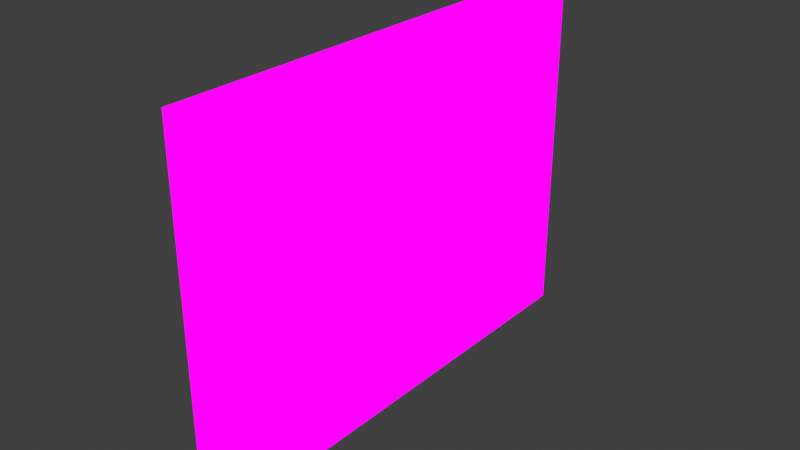 # Source: wallMisc02.blend  (saved by Blender 2.82.7; exported with 4.5.12 LTS)
import bpy
from mathutils import Matrix  # noqa: F401  (used for matrix-valued properties, if any)

bpy.ops.wm.read_factory_settings(use_empty=True)
scene = bpy.context.scene
scene.name = 'Scene'

# ---- collections
col_collection = bpy.data.collections.new('Collection'); scene.collection.children.link(col_collection)

# ---- images (referenced by path relative to the original .blend; pixels are not part of the script)
import os
ASSET_DIR = os.environ.get("B2B_ASSET_DIR", "")  # directory of the original .blend (textures are referenced by path, not embedded)
HERE = os.path.dirname(os.path.abspath(__file__))  # packed textures are extracted next to this script under _unpacked/

def load_image(name, relpath, width, height, colorspace="sRGB"):
    """Load a texture the original file referenced (path relative to the .blend, or extracted next to this script)."""
    p = next((c for c in (os.path.join(HERE, relpath), os.path.join(ASSET_DIR, relpath)) if relpath and os.path.exists(c)), "")
    if p:
        img = bpy.data.images.load(p, check_existing=True)
        img.name = name
    else:  # same state as the original file: an image datablock whose file is absent (Cycles renders it pink)
        img = bpy.data.images.new(name, width, height)
        img.source = "FILE"
        img.filepath = "//" + (relpath or name)
    img.colorspace_settings.name = colorspace
    return img
img_dinewallmisc_png = load_image('dineWallMisc.png', 'dineWallMisc.png', 1024, 1024, 'sRGB')

# ---- materials (node trees are filled in below, after node groups)
mat_dinewallmisc = bpy.data.materials.new('dineWallMisc')
mat_dinewallmisc.alpha_threshold = 0.0
mat_dinewallmisc.use_transparent_shadow = False
mat_dinewallmisc.line_color = (0.0, 0.0, 0.0, 1.0)

# ---- material node trees
mat_dinewallmisc.use_nodes = True; mat_dinewallmisc.node_tree.nodes.clear()
_N = mat_dinewallmisc.node_tree.nodes; _L = mat_dinewallmisc.node_tree.links
n0 = _N.new('ShaderNodeOutputMaterial'); n0.name = 'Material Output'; n0.location = (400, 0)
n1 = _N.new('ShaderNodeLightPath'); n1.name = 'Light Path'; n1.location = (0, 250)
n2 = _N.new('ShaderNodeBsdfTransparent'); n2.name = 'Transparent BSDF'; n2.location = (-200, -100)
n3 = _N.new('ShaderNodeEmission'); n3.name = 'Emission'; n3.location = (-200, -200)
n4 = _N.new('ShaderNodeMixShader'); n4.name = 'Mix Shader'; n4.location = (200, 0)
n5 = _N.new('ShaderNodeMixShader'); n5.name = 'Mix Shader.001'; n5.location = (0, -100)
n6 = _N.new('ShaderNodeTexImage'); n6.name = 'Image Texture'; n6.location = (-500, 100)
n6.image = img_dinewallmisc_png
n6.interpolation = 'Closest'
_L.new(n6.outputs[0], n3.inputs[0])
_L.new(n6.outputs[1], n5.inputs[0])
_L.new(n2.outputs[0], n5.inputs[1])
_L.new(n2.outputs[0], n4.inputs[1])
_L.new(n3.outputs[0], n5.inputs[2])
_L.new(n5.outputs[0], n4.inputs[2])
_L.new(n1.outputs[0], n4.inputs[0])
_L.new(n4.outputs[0], n0.inputs[0])
n0.is_active_output = True

# ---- world
world_world = bpy.data.worlds.new('World'); scene.world = world_world
world_world.use_nodes = True; world_world.node_tree.nodes.clear()
_N = world_world.node_tree.nodes; _L = world_world.node_tree.links
n0 = _N.new('ShaderNodeOutputWorld'); n0.name = 'World Output'; n0.location = (300, 300)
n1 = _N.new('ShaderNodeBackground'); n1.name = 'Background'; n1.location = (10, 300)
n1.inputs[0].default_value = (0.05088, 0.05088, 0.05088, 1.0)
_L.new(n1.outputs[0], n0.inputs[0])
n0.is_active_output = True
world_world.color = (0.05088, 0.05088, 0.05088)
world_world.use_sun_shadow = False
world_world.sun_shadow_jitter_overblur = 0.0

# ---- meshes
me_cube = bpy.data.meshes.new('Cube')
me_cube.from_pydata([(-0.01729, -0.5, 0.0), (-0.01729, -0.25, 0.0), (-0.01729, -0.5, 0.5), (-0.01729, -0.5, 0.25), (-0.01729, 0.0, 0.0), (-0.01729, 0.25, 0.0), (-0.01729, 0.5, 0.0), (-0.01729, 0.5, 0.25), (-0.01729, 0.5, 0.5), (-0.01729, -0.5, 0.75), (-0.01729, 0.0, 0.75), (0.0, 0.25, 0.75), (0.0, 0.5, 0.75), (0.0, -0.25, 0.75), (0.0, 0.0, 0.75), (0.0, -0.5, 0.75), (-0.01729, -0.25, 0.75), (-0.01729, 0.5, 0.75), (-0.01729, 0.25, 0.75), (0.0, 0.5, 0.5), (0.0, 0.0, 0.5), (0.0, -0.25, 0.5), (0.0, 0.25, 0.5), (0.0, 0.5, 0.25), (0.0, 0.5, 0.0), (0.0, 0.25, 0.25), (0.0, -0.25, 0.25), (0.0, 0.0, 0.25), (0.0, 0.25, 0.0), (0.0, 0.0, 0.0), (0.0, -0.5, 0.25), (0.0, -0.5, 0.5), (0.0, -0.25, 0.0), (0.0, -0.5, 0.0)], [], [(30, 31, 2, 3), (24, 28, 5, 6), (13, 14, 10, 16), (11, 12, 17, 18), (33, 30, 3, 0), (32, 33, 0, 1), (28, 29, 4, 5), (23, 24, 6, 7), (31, 15, 9, 2), (15, 13, 16, 9), (14, 11, 18, 10), (29, 32, 1, 4), (12, 19, 8, 17), (19, 23, 7, 8), (22, 19, 12, 11), (20, 22, 11, 14), (21, 20, 14, 13), (31, 21, 13, 15), (25, 23, 19, 22), (27, 25, 22, 20), (26, 27, 20, 21), (30, 26, 21, 31), (28, 24, 23, 25), (29, 28, 25, 27), (32, 29, 27, 26), (33, 32, 26, 30)])
_uv = me_cube.uv_layers.new(name='UVMap')
_uv.uv.foreach_set('vector', [0.5001, 0.8752, 0.5001, 0.9373, 0.5001, 0.9373, 0.5001, 0.8752, 0.6665, 0.8127, 0.6251, 0.8127, 0.6251, 0.8127, 0.6665, 0.8127, 0.5418, 0.9998, 0.5832, 0.9998, 0.5832, 0.9998, 0.5418, 0.9998, 0.6251, 0.9998, 0.6665, 0.9998, 0.6665, 0.9998, 0.6251, 0.9998, 0.5001, 0.8127, 0.5001, 0.8748, 0.5001, 0.8748, 0.5001, 0.8127, 0.5415, 0.8127, 0.5001, 0.8127, 0.5001, 0.8127, 0.5415, 0.8127, 0.6249, 0.8127, 0.5835, 0.8127, 0.5835, 0.8127, 0.6249, 0.8127, 0.6665, 0.8748, 0.6665, 0.8127, 0.6665, 0.8127, 0.6665, 0.8748, 0.5001, 0.9377, 0.5001, 0.9998, 0.5001, 0.9998, 0.5001, 0.9377, 0.5001, 0.9998, 0.5415, 0.9998, 0.5415, 0.9998, 0.5001, 0.9998, 0.5835, 0.9998, 0.6249, 0.9998, 0.6249, 0.9998, 0.5835, 0.9998, 0.5832, 0.8127, 0.5418, 0.8127, 0.5418, 0.8127, 0.5832, 0.8127, 0.6665, 0.9998, 0.6665, 0.9377, 0.6665, 0.9377, 0.6665, 0.9998, 0.6665, 0.9373, 0.6665, 0.8752, 0.6665, 0.8752, 0.6665, 0.9373, 0.6251, 0.9377, 0.6665, 0.9377, 0.6665, 0.9998, 0.6251, 0.9998, 0.5835, 0.9377, 0.6249, 0.9377, 0.6249, 0.9998, 0.5835, 0.9998, 0.5418, 0.9377, 0.5832, 0.9377, 0.5832, 0.9998, 0.5418, 0.9998, 0.5001, 0.9377, 0.5415, 0.9377, 0.5415, 0.9998, 0.5001, 0.9998, 0.6251, 0.8752, 0.6665, 0.8752, 0.6665, 0.9373, 0.6251, 0.9373, 0.5835, 0.8752, 0.6249, 0.8752, 0.6249, 0.9373, 0.5835, 0.9373, 0.5418, 0.8752, 0.5832, 0.8752, 0.5832, 0.9373, 0.5418, 0.9373, 0.5001, 0.8752, 0.5415, 0.8752, 0.5415, 0.9373, 0.5001, 0.9373, 0.6251, 0.8127, 0.6665, 0.8127, 0.6665, 0.8748, 0.6251, 0.8748, 0.5835, 0.8127, 0.6249, 0.8127, 0.6249, 0.8748, 0.5835, 0.8748, 0.5418, 0.8127, 0.5832, 0.8127, 0.5832, 0.8748, 0.5418, 0.8748, 0.5001, 0.8127, 0.5415, 0.8127, 0.5415, 0.8748, 0.5001, 0.8748])
me_cube.materials.append(mat_dinewallmisc)
me_cube.use_remesh_preserve_volume = False
me_cube.use_remesh_preserve_attributes = False
me_cube.use_mirror_vertex_groups = False
me_cube.update()

# ---- objects
ob_cube = bpy.data.objects.new('Cube', me_cube)

# ---- transforms, parenting, visibility, modifiers, constraints
ob_cube.location = (0.0, 0.0, 0.0)
ob_cube.lock_rotations_4d = False
ob_cube.empty_display_type = 'ARROWS'
ob_cube.lineart.crease_threshold = 0.0

# ---- collection membership
col_collection.objects.link(ob_cube)

# ---- scene / render settings (as saved in the file)
scene.frame_start = 1; scene.frame_end = 250; scene.frame_set(1)
scene.render.engine = 'BLENDER_EEVEE_NEXT'
scene.cycles.use_denoising = False
scene.cycles.samples = 128
scene.cycles.sampling_pattern = 'TABULATED_SOBOL'
scene.cycles.use_adaptive_sampling = False
scene.cycles.use_light_tree = False
scene.eevee.taa_samples = 1
scene.eevee.use_taa_reprojection = False
scene.view_settings.view_transform = 'Standard'
bpy.context.view_layer.update()

# ---- added for rendering (the .blend has no active camera): camera
cam_auto = bpy.data.cameras.new('AutoCamera')
cam_auto.lens = 50.0
cam_auto.sensor_width = 36.0
cam_auto.clip_end = 1000.0
ob_auto_camera = bpy.data.objects.new('AutoCamera', cam_auto)
scene.collection.objects.link(ob_auto_camera)
ob_auto_camera.location = (1.14799, -1.38797, 1.30031)
ob_auto_camera.rotation_euler = (1.09748, -7.21219e-08, 0.694738)
scene.camera = ob_auto_camera
bpy.context.view_layer.update()

